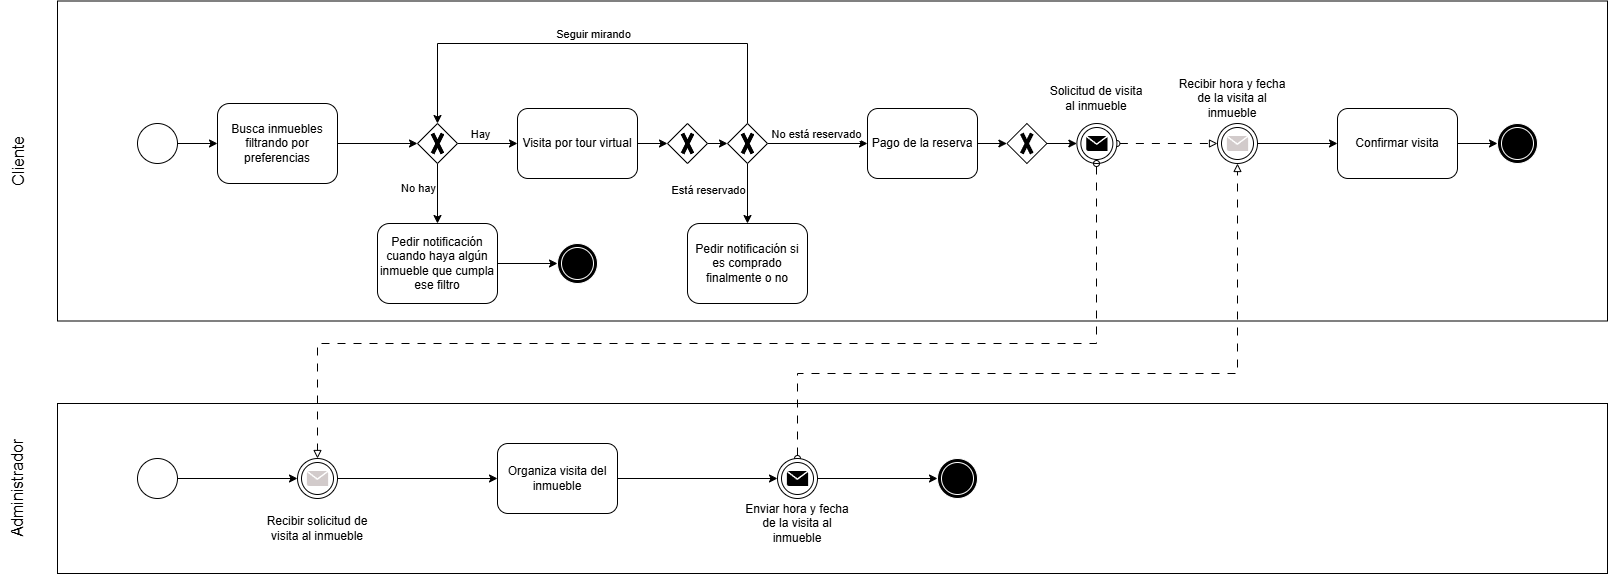

The diagram above was exported from draw.io. Its source (the exported page's mxGraphModel, read from the mxfile embedded in the PNG):
<mxGraphModel dx="2084" dy="1130" grid="1" gridSize="10" guides="1" tooltips="1" connect="1" arrows="1" fold="1" page="1" pageScale="1" pageWidth="850" pageHeight="1100" background="none" math="0" shadow="0">
  <root>
    <mxCell id="0" />
    <mxCell id="1" parent="0" />
    <mxCell id="P7BVMFCj_mXCVFJoKC5Y-69" value="" style="rounded=0;whiteSpace=wrap;html=1;" parent="1" vertex="1">
      <mxGeometry x="200" y="560" width="1550" height="170" as="geometry" />
    </mxCell>
    <mxCell id="P7BVMFCj_mXCVFJoKC5Y-67" value="" style="rounded=0;whiteSpace=wrap;html=1;" parent="1" vertex="1">
      <mxGeometry x="200" y="157.5" width="1550" height="320" as="geometry" />
    </mxCell>
    <mxCell id="7a84cebc1def654-1" value="" style="shape=mxgraph.bpmn.shape;html=1;verticalLabelPosition=bottom;labelBackgroundColor=#ffffff;verticalAlign=top;perimeter=ellipsePerimeter;outline=standard;symbol=general;" parent="1" vertex="1">
      <mxGeometry x="280" y="280" width="40" height="40" as="geometry" />
    </mxCell>
    <mxCell id="P7BVMFCj_mXCVFJoKC5Y-4" style="edgeStyle=orthogonalEdgeStyle;rounded=0;orthogonalLoop=1;jettySize=auto;html=1;exitX=1;exitY=0.5;exitDx=0;exitDy=0;entryX=0;entryY=0.5;entryDx=0;entryDy=0;" parent="1" source="7a84cebc1def654-2" target="P7BVMFCj_mXCVFJoKC5Y-2" edge="1">
      <mxGeometry relative="1" as="geometry" />
    </mxCell>
    <mxCell id="7a84cebc1def654-2" value="Busca inmuebles filtrando por preferencias" style="shape=ext;rounded=1;html=1;whiteSpace=wrap;" parent="1" vertex="1">
      <mxGeometry x="360" y="260" width="120" height="80" as="geometry" />
    </mxCell>
    <mxCell id="7a84cebc1def654-36" style="edgeStyle=orthogonalEdgeStyle;rounded=0;html=1;jettySize=auto;orthogonalLoop=1;" parent="1" source="7a84cebc1def654-1" target="7a84cebc1def654-2" edge="1">
      <mxGeometry relative="1" as="geometry" />
    </mxCell>
    <mxCell id="P7BVMFCj_mXCVFJoKC5Y-6" style="edgeStyle=orthogonalEdgeStyle;rounded=0;orthogonalLoop=1;jettySize=auto;html=1;exitX=0.5;exitY=1;exitDx=0;exitDy=0;entryX=0.5;entryY=0;entryDx=0;entryDy=0;" parent="1" source="P7BVMFCj_mXCVFJoKC5Y-2" target="P7BVMFCj_mXCVFJoKC5Y-5" edge="1">
      <mxGeometry relative="1" as="geometry" />
    </mxCell>
    <mxCell id="P7BVMFCj_mXCVFJoKC5Y-7" value="No hay" style="edgeLabel;html=1;align=center;verticalAlign=middle;resizable=0;points=[];" parent="P7BVMFCj_mXCVFJoKC5Y-6" connectable="0" vertex="1">
      <mxGeometry x="-0.2095" y="1" relative="1" as="geometry">
        <mxPoint x="-21" as="offset" />
      </mxGeometry>
    </mxCell>
    <mxCell id="P7BVMFCj_mXCVFJoKC5Y-10" style="edgeStyle=orthogonalEdgeStyle;rounded=0;orthogonalLoop=1;jettySize=auto;html=1;exitX=1;exitY=0.5;exitDx=0;exitDy=0;entryX=0;entryY=0.5;entryDx=0;entryDy=0;" parent="1" source="P7BVMFCj_mXCVFJoKC5Y-2" target="P7BVMFCj_mXCVFJoKC5Y-9" edge="1">
      <mxGeometry relative="1" as="geometry" />
    </mxCell>
    <mxCell id="P7BVMFCj_mXCVFJoKC5Y-13" value="Hay" style="edgeLabel;html=1;align=center;verticalAlign=middle;resizable=0;points=[];" parent="P7BVMFCj_mXCVFJoKC5Y-10" connectable="0" vertex="1">
      <mxGeometry x="-0.28" relative="1" as="geometry">
        <mxPoint y="-10" as="offset" />
      </mxGeometry>
    </mxCell>
    <mxCell id="P7BVMFCj_mXCVFJoKC5Y-2" value="&lt;div style=&quot;text-align: justify;&quot;&gt;&lt;br&gt;&lt;/div&gt;" style="rhombus;whiteSpace=wrap;html=1;" parent="1" vertex="1">
      <mxGeometry x="560" y="280" width="40" height="40" as="geometry" />
    </mxCell>
    <mxCell id="P7BVMFCj_mXCVFJoKC5Y-3" value="" style="shape=mxgraph.sysml.x;strokeWidth=4;" parent="1" vertex="1">
      <mxGeometry x="575" y="290" width="10" height="20" as="geometry" />
    </mxCell>
    <mxCell id="P7BVMFCj_mXCVFJoKC5Y-12" style="edgeStyle=orthogonalEdgeStyle;rounded=0;orthogonalLoop=1;jettySize=auto;html=1;exitX=1;exitY=0.5;exitDx=0;exitDy=0;entryX=0;entryY=0.5;entryDx=0;entryDy=0;" parent="1" source="P7BVMFCj_mXCVFJoKC5Y-5" target="P7BVMFCj_mXCVFJoKC5Y-11" edge="1">
      <mxGeometry relative="1" as="geometry" />
    </mxCell>
    <mxCell id="P7BVMFCj_mXCVFJoKC5Y-5" value="Pedir notificación cuando haya algún inmueble que cumpla ese filtro" style="shape=ext;rounded=1;html=1;whiteSpace=wrap;" parent="1" vertex="1">
      <mxGeometry x="520" y="380" width="120" height="80" as="geometry" />
    </mxCell>
    <mxCell id="s9maGaJpuRFjyT7x6w28-5" style="edgeStyle=orthogonalEdgeStyle;rounded=0;orthogonalLoop=1;jettySize=auto;html=1;exitX=1;exitY=0.5;exitDx=0;exitDy=0;entryX=0;entryY=0.5;entryDx=0;entryDy=0;" edge="1" parent="1" source="P7BVMFCj_mXCVFJoKC5Y-9" target="s9maGaJpuRFjyT7x6w28-3">
      <mxGeometry relative="1" as="geometry" />
    </mxCell>
    <mxCell id="P7BVMFCj_mXCVFJoKC5Y-9" value="Visita por tour virtual" style="shape=ext;rounded=1;html=1;whiteSpace=wrap;" parent="1" vertex="1">
      <mxGeometry x="660" y="265" width="120" height="70" as="geometry" />
    </mxCell>
    <mxCell id="P7BVMFCj_mXCVFJoKC5Y-11" value="" style="ellipse;shape=doubleEllipse;whiteSpace=wrap;html=1;aspect=fixed;fillColor=#000000;strokeColor=#ffffff;" parent="1" vertex="1">
      <mxGeometry x="700" y="400" width="40" height="40" as="geometry" />
    </mxCell>
    <mxCell id="P7BVMFCj_mXCVFJoKC5Y-24" style="edgeStyle=orthogonalEdgeStyle;rounded=0;orthogonalLoop=1;jettySize=auto;html=1;exitX=0.5;exitY=1;exitDx=0;exitDy=0;entryX=0.5;entryY=0;entryDx=0;entryDy=0;" parent="1" source="P7BVMFCj_mXCVFJoKC5Y-14" target="P7BVMFCj_mXCVFJoKC5Y-21" edge="1">
      <mxGeometry relative="1" as="geometry" />
    </mxCell>
    <mxCell id="P7BVMFCj_mXCVFJoKC5Y-25" value="Está reservado" style="edgeLabel;html=1;align=center;verticalAlign=middle;resizable=0;points=[];" parent="P7BVMFCj_mXCVFJoKC5Y-24" connectable="0" vertex="1">
      <mxGeometry x="-0.3061" y="-1" relative="1" as="geometry">
        <mxPoint x="-39" y="6" as="offset" />
      </mxGeometry>
    </mxCell>
    <mxCell id="P7BVMFCj_mXCVFJoKC5Y-28" style="edgeStyle=orthogonalEdgeStyle;rounded=0;orthogonalLoop=1;jettySize=auto;html=1;exitX=1;exitY=0.5;exitDx=0;exitDy=0;entryX=0;entryY=0.5;entryDx=0;entryDy=0;" parent="1" source="P7BVMFCj_mXCVFJoKC5Y-14" target="P7BVMFCj_mXCVFJoKC5Y-27" edge="1">
      <mxGeometry relative="1" as="geometry" />
    </mxCell>
    <mxCell id="P7BVMFCj_mXCVFJoKC5Y-29" value="No está reservado" style="edgeLabel;html=1;align=center;verticalAlign=middle;resizable=0;points=[];" parent="P7BVMFCj_mXCVFJoKC5Y-28" connectable="0" vertex="1">
      <mxGeometry x="-0.3959" y="-2" relative="1" as="geometry">
        <mxPoint x="18" y="-12" as="offset" />
      </mxGeometry>
    </mxCell>
    <mxCell id="P7BVMFCj_mXCVFJoKC5Y-30" style="edgeStyle=orthogonalEdgeStyle;rounded=0;orthogonalLoop=1;jettySize=auto;html=1;exitX=0.5;exitY=0;exitDx=0;exitDy=0;entryX=0.5;entryY=0;entryDx=0;entryDy=0;" parent="1" source="P7BVMFCj_mXCVFJoKC5Y-14" target="P7BVMFCj_mXCVFJoKC5Y-2" edge="1">
      <mxGeometry relative="1" as="geometry">
        <Array as="points">
          <mxPoint x="890" y="200" />
          <mxPoint x="580" y="200" />
        </Array>
      </mxGeometry>
    </mxCell>
    <mxCell id="P7BVMFCj_mXCVFJoKC5Y-31" value="Seguir mirando" style="edgeLabel;html=1;align=center;verticalAlign=middle;resizable=0;points=[];" parent="P7BVMFCj_mXCVFJoKC5Y-30" connectable="0" vertex="1">
      <mxGeometry x="0.0844" y="1" relative="1" as="geometry">
        <mxPoint x="19" y="-11" as="offset" />
      </mxGeometry>
    </mxCell>
    <mxCell id="P7BVMFCj_mXCVFJoKC5Y-14" value="&lt;div style=&quot;text-align: justify;&quot;&gt;&lt;br&gt;&lt;/div&gt;" style="rhombus;whiteSpace=wrap;html=1;" parent="1" vertex="1">
      <mxGeometry x="870" y="280" width="40" height="40" as="geometry" />
    </mxCell>
    <mxCell id="P7BVMFCj_mXCVFJoKC5Y-15" value="" style="shape=mxgraph.sysml.x;strokeWidth=4;" parent="1" vertex="1">
      <mxGeometry x="885" y="290" width="10" height="20" as="geometry" />
    </mxCell>
    <mxCell id="P7BVMFCj_mXCVFJoKC5Y-19" value="" style="ellipse;shape=doubleEllipse;whiteSpace=wrap;html=1;aspect=fixed;fillColor=#000000;strokeColor=#ffffff;" parent="1" vertex="1">
      <mxGeometry x="1640" y="280" width="40" height="40" as="geometry" />
    </mxCell>
    <mxCell id="P7BVMFCj_mXCVFJoKC5Y-21" value="Pedir notificación si es comprado finalmente o no" style="shape=ext;rounded=1;html=1;whiteSpace=wrap;" parent="1" vertex="1">
      <mxGeometry x="830" y="380" width="120" height="80" as="geometry" />
    </mxCell>
    <mxCell id="P7BVMFCj_mXCVFJoKC5Y-22" value="" style="ellipse;shape=doubleEllipse;whiteSpace=wrap;html=1;aspect=fixed;fillColor=#000000;strokeColor=#ffffff;" parent="1" vertex="1">
      <mxGeometry x="1080" y="615" width="40" height="40" as="geometry" />
    </mxCell>
    <mxCell id="s9maGaJpuRFjyT7x6w28-11" style="edgeStyle=orthogonalEdgeStyle;rounded=0;orthogonalLoop=1;jettySize=auto;html=1;exitX=1;exitY=0.5;exitDx=0;exitDy=0;entryX=0;entryY=0.5;entryDx=0;entryDy=0;" edge="1" parent="1" source="P7BVMFCj_mXCVFJoKC5Y-27" target="s9maGaJpuRFjyT7x6w28-9">
      <mxGeometry relative="1" as="geometry" />
    </mxCell>
    <mxCell id="P7BVMFCj_mXCVFJoKC5Y-27" value="Pago de la reserva" style="shape=ext;rounded=1;html=1;whiteSpace=wrap;" parent="1" vertex="1">
      <mxGeometry x="1010" y="265" width="110" height="70" as="geometry" />
    </mxCell>
    <mxCell id="P7BVMFCj_mXCVFJoKC5Y-61" style="edgeStyle=orthogonalEdgeStyle;rounded=0;orthogonalLoop=1;jettySize=auto;html=1;exitX=1;exitY=0.5;exitDx=0;exitDy=0;entryX=0;entryY=0.5;entryDx=0;entryDy=0;dashed=1;dashPattern=8 8;startArrow=oval;startFill=0;endArrow=block;endFill=0;" parent="1" source="P7BVMFCj_mXCVFJoKC5Y-34" target="P7BVMFCj_mXCVFJoKC5Y-59" edge="1">
      <mxGeometry relative="1" as="geometry" />
    </mxCell>
    <mxCell id="P7BVMFCj_mXCVFJoKC5Y-34" value="" style="ellipse;shape=doubleEllipse;whiteSpace=wrap;html=1;aspect=fixed;" parent="1" vertex="1">
      <mxGeometry x="1219.38" y="280" width="40" height="40" as="geometry" />
    </mxCell>
    <mxCell id="P7BVMFCj_mXCVFJoKC5Y-35" value="" style="shadow=0;dashed=0;html=1;strokeColor=none;fillColor=#000000;labelPosition=center;verticalLabelPosition=bottom;verticalAlign=top;align=center;outlineConnect=0;shape=mxgraph.veeam.2d.letter;" parent="1" vertex="1">
      <mxGeometry x="1228.76" y="292.5" width="21.25" height="15" as="geometry" />
    </mxCell>
    <mxCell id="P7BVMFCj_mXCVFJoKC5Y-45" style="edgeStyle=orthogonalEdgeStyle;rounded=0;orthogonalLoop=1;jettySize=auto;html=1;exitX=1;exitY=0.5;exitDx=0;exitDy=0;entryX=0;entryY=0.5;entryDx=0;entryDy=0;" parent="1" source="P7BVMFCj_mXCVFJoKC5Y-37" target="P7BVMFCj_mXCVFJoKC5Y-38" edge="1">
      <mxGeometry relative="1" as="geometry" />
    </mxCell>
    <mxCell id="P7BVMFCj_mXCVFJoKC5Y-37" value="" style="shape=mxgraph.bpmn.shape;html=1;verticalLabelPosition=bottom;labelBackgroundColor=#ffffff;verticalAlign=top;perimeter=ellipsePerimeter;outline=standard;symbol=general;" parent="1" vertex="1">
      <mxGeometry x="280" y="615" width="40" height="40" as="geometry" />
    </mxCell>
    <mxCell id="P7BVMFCj_mXCVFJoKC5Y-46" style="edgeStyle=orthogonalEdgeStyle;rounded=0;orthogonalLoop=1;jettySize=auto;html=1;exitX=1;exitY=0.5;exitDx=0;exitDy=0;" parent="1" source="P7BVMFCj_mXCVFJoKC5Y-38" target="P7BVMFCj_mXCVFJoKC5Y-44" edge="1">
      <mxGeometry relative="1" as="geometry" />
    </mxCell>
    <mxCell id="P7BVMFCj_mXCVFJoKC5Y-38" value="" style="ellipse;shape=doubleEllipse;whiteSpace=wrap;html=1;aspect=fixed;" parent="1" vertex="1">
      <mxGeometry x="440.0000000000001" y="615" width="40" height="40" as="geometry" />
    </mxCell>
    <mxCell id="P7BVMFCj_mXCVFJoKC5Y-39" value="" style="shadow=0;dashed=0;html=1;strokeColor=none;fillColor=#d2cbcb;labelPosition=center;verticalLabelPosition=bottom;verticalAlign=top;align=center;outlineConnect=0;shape=mxgraph.veeam.2d.letter;strokeWidth=6;" parent="1" vertex="1">
      <mxGeometry x="449.38" y="627.5" width="21.25" height="15" as="geometry" />
    </mxCell>
    <mxCell id="P7BVMFCj_mXCVFJoKC5Y-40" style="edgeStyle=orthogonalEdgeStyle;rounded=0;orthogonalLoop=1;jettySize=auto;html=1;dashed=1;dashPattern=8 8;endArrow=block;endFill=0;startArrow=oval;startFill=0;" parent="1" target="P7BVMFCj_mXCVFJoKC5Y-38" edge="1">
      <mxGeometry relative="1" as="geometry">
        <mxPoint x="1239" y="320" as="sourcePoint" />
        <Array as="points">
          <mxPoint x="1239" y="500" />
          <mxPoint x="460" y="500" />
        </Array>
      </mxGeometry>
    </mxCell>
    <mxCell id="P7BVMFCj_mXCVFJoKC5Y-51" style="edgeStyle=orthogonalEdgeStyle;rounded=0;orthogonalLoop=1;jettySize=auto;html=1;exitX=1;exitY=0.5;exitDx=0;exitDy=0;entryX=0;entryY=0.5;entryDx=0;entryDy=0;" parent="1" source="P7BVMFCj_mXCVFJoKC5Y-44" target="P7BVMFCj_mXCVFJoKC5Y-47" edge="1">
      <mxGeometry relative="1" as="geometry" />
    </mxCell>
    <mxCell id="P7BVMFCj_mXCVFJoKC5Y-44" value="Organiza visita del inmueble" style="shape=ext;rounded=1;html=1;whiteSpace=wrap;" parent="1" vertex="1">
      <mxGeometry x="640" y="600" width="120" height="70" as="geometry" />
    </mxCell>
    <mxCell id="P7BVMFCj_mXCVFJoKC5Y-56" style="edgeStyle=orthogonalEdgeStyle;rounded=0;orthogonalLoop=1;jettySize=auto;html=1;exitX=1;exitY=0.5;exitDx=0;exitDy=0;entryX=0;entryY=0.5;entryDx=0;entryDy=0;" parent="1" source="P7BVMFCj_mXCVFJoKC5Y-47" target="P7BVMFCj_mXCVFJoKC5Y-22" edge="1">
      <mxGeometry relative="1" as="geometry" />
    </mxCell>
    <mxCell id="P7BVMFCj_mXCVFJoKC5Y-63" style="edgeStyle=orthogonalEdgeStyle;rounded=0;orthogonalLoop=1;jettySize=auto;html=1;exitX=0.5;exitY=0;exitDx=0;exitDy=0;entryX=0.5;entryY=1;entryDx=0;entryDy=0;dashed=1;dashPattern=8 8;endArrow=block;endFill=0;startArrow=oval;startFill=0;" parent="1" source="P7BVMFCj_mXCVFJoKC5Y-47" target="P7BVMFCj_mXCVFJoKC5Y-59" edge="1">
      <mxGeometry relative="1" as="geometry">
        <Array as="points">
          <mxPoint x="940" y="530" />
          <mxPoint x="1380" y="530" />
        </Array>
      </mxGeometry>
    </mxCell>
    <mxCell id="P7BVMFCj_mXCVFJoKC5Y-47" value="" style="ellipse;shape=doubleEllipse;whiteSpace=wrap;html=1;aspect=fixed;" parent="1" vertex="1">
      <mxGeometry x="920.0000000000001" y="615" width="40" height="40" as="geometry" />
    </mxCell>
    <mxCell id="P7BVMFCj_mXCVFJoKC5Y-48" value="" style="shadow=0;dashed=0;html=1;strokeColor=none;fillColor=#000000;labelPosition=center;verticalLabelPosition=bottom;verticalAlign=top;align=center;outlineConnect=0;shape=mxgraph.veeam.2d.letter;" parent="1" vertex="1">
      <mxGeometry x="929.38" y="627.5" width="21.25" height="15" as="geometry" />
    </mxCell>
    <mxCell id="P7BVMFCj_mXCVFJoKC5Y-50" value="Solicitud de visita al inmueble" style="text;html=1;align=center;verticalAlign=middle;whiteSpace=wrap;rounded=0;" parent="1" vertex="1">
      <mxGeometry x="1189.3899999999999" y="240" width="100" height="30" as="geometry" />
    </mxCell>
    <mxCell id="P7BVMFCj_mXCVFJoKC5Y-52" value="Recibir solicitud de visita al inmueble" style="text;html=1;align=center;verticalAlign=middle;whiteSpace=wrap;rounded=0;" parent="1" vertex="1">
      <mxGeometry x="405" y="670" width="110" height="30" as="geometry" />
    </mxCell>
    <mxCell id="P7BVMFCj_mXCVFJoKC5Y-53" value="Enviar hora y fecha de la visita al inmueble" style="text;html=1;align=center;verticalAlign=middle;whiteSpace=wrap;rounded=0;" parent="1" vertex="1">
      <mxGeometry x="885" y="665" width="110" height="30" as="geometry" />
    </mxCell>
    <mxCell id="P7BVMFCj_mXCVFJoKC5Y-65" style="edgeStyle=orthogonalEdgeStyle;rounded=0;orthogonalLoop=1;jettySize=auto;html=1;exitX=1;exitY=0.5;exitDx=0;exitDy=0;entryX=0;entryY=0.5;entryDx=0;entryDy=0;" parent="1" source="P7BVMFCj_mXCVFJoKC5Y-59" target="P7BVMFCj_mXCVFJoKC5Y-64" edge="1">
      <mxGeometry relative="1" as="geometry" />
    </mxCell>
    <mxCell id="P7BVMFCj_mXCVFJoKC5Y-59" value="" style="ellipse;shape=doubleEllipse;whiteSpace=wrap;html=1;aspect=fixed;" parent="1" vertex="1">
      <mxGeometry x="1360" y="280" width="40" height="40" as="geometry" />
    </mxCell>
    <mxCell id="P7BVMFCj_mXCVFJoKC5Y-60" value="" style="shadow=0;dashed=0;html=1;strokeColor=none;fillColor=#d2cbcb;labelPosition=center;verticalLabelPosition=bottom;verticalAlign=top;align=center;outlineConnect=0;shape=mxgraph.veeam.2d.letter;strokeWidth=6;" parent="1" vertex="1">
      <mxGeometry x="1369.38" y="292.5" width="21.25" height="15" as="geometry" />
    </mxCell>
    <mxCell id="P7BVMFCj_mXCVFJoKC5Y-62" value="Recibir&amp;nbsp;&lt;span style=&quot;background-color: initial;&quot;&gt;hora y fecha de la visita al inmueble&lt;/span&gt;" style="text;html=1;align=center;verticalAlign=middle;whiteSpace=wrap;rounded=0;" parent="1" vertex="1">
      <mxGeometry x="1320" y="240" width="110" height="30" as="geometry" />
    </mxCell>
    <mxCell id="P7BVMFCj_mXCVFJoKC5Y-66" style="edgeStyle=orthogonalEdgeStyle;rounded=0;orthogonalLoop=1;jettySize=auto;html=1;exitX=1;exitY=0.5;exitDx=0;exitDy=0;entryX=0;entryY=0.5;entryDx=0;entryDy=0;" parent="1" source="P7BVMFCj_mXCVFJoKC5Y-64" target="P7BVMFCj_mXCVFJoKC5Y-19" edge="1">
      <mxGeometry relative="1" as="geometry" />
    </mxCell>
    <mxCell id="P7BVMFCj_mXCVFJoKC5Y-64" value="Confirmar visita" style="shape=ext;rounded=1;html=1;whiteSpace=wrap;" parent="1" vertex="1">
      <mxGeometry x="1480" y="265" width="120" height="70" as="geometry" />
    </mxCell>
    <mxCell id="P7BVMFCj_mXCVFJoKC5Y-68" value="Cliente" style="text;html=1;align=center;verticalAlign=middle;whiteSpace=wrap;rounded=0;rotation=-90;fontSize=16;" parent="1" vertex="1">
      <mxGeometry x="120" y="300" width="80" height="35" as="geometry" />
    </mxCell>
    <mxCell id="P7BVMFCj_mXCVFJoKC5Y-70" value="Administrador" style="text;html=1;align=center;verticalAlign=middle;whiteSpace=wrap;rounded=0;rotation=-90;fontSize=16;" parent="1" vertex="1">
      <mxGeometry x="120" y="627.5" width="80" height="35" as="geometry" />
    </mxCell>
    <mxCell id="s9maGaJpuRFjyT7x6w28-6" style="edgeStyle=orthogonalEdgeStyle;rounded=0;orthogonalLoop=1;jettySize=auto;html=1;exitX=1;exitY=0.5;exitDx=0;exitDy=0;entryX=0;entryY=0.5;entryDx=0;entryDy=0;" edge="1" parent="1" source="s9maGaJpuRFjyT7x6w28-3" target="P7BVMFCj_mXCVFJoKC5Y-14">
      <mxGeometry relative="1" as="geometry" />
    </mxCell>
    <mxCell id="s9maGaJpuRFjyT7x6w28-3" value="&lt;div style=&quot;text-align: justify;&quot;&gt;&lt;br&gt;&lt;/div&gt;" style="rhombus;whiteSpace=wrap;html=1;" vertex="1" parent="1">
      <mxGeometry x="810" y="280" width="40" height="40" as="geometry" />
    </mxCell>
    <mxCell id="s9maGaJpuRFjyT7x6w28-4" value="" style="shape=mxgraph.sysml.x;strokeWidth=4;" vertex="1" parent="1">
      <mxGeometry x="825" y="290" width="10" height="20" as="geometry" />
    </mxCell>
    <mxCell id="s9maGaJpuRFjyT7x6w28-12" style="edgeStyle=orthogonalEdgeStyle;rounded=0;orthogonalLoop=1;jettySize=auto;html=1;exitX=1;exitY=0.5;exitDx=0;exitDy=0;entryX=0;entryY=0.5;entryDx=0;entryDy=0;" edge="1" parent="1" source="s9maGaJpuRFjyT7x6w28-9" target="P7BVMFCj_mXCVFJoKC5Y-34">
      <mxGeometry relative="1" as="geometry" />
    </mxCell>
    <mxCell id="s9maGaJpuRFjyT7x6w28-9" value="&lt;div style=&quot;text-align: justify;&quot;&gt;&lt;br&gt;&lt;/div&gt;" style="rhombus;whiteSpace=wrap;html=1;" vertex="1" parent="1">
      <mxGeometry x="1149.3899999999999" y="280" width="40" height="40" as="geometry" />
    </mxCell>
    <mxCell id="s9maGaJpuRFjyT7x6w28-10" value="" style="shape=mxgraph.sysml.x;strokeWidth=4;" vertex="1" parent="1">
      <mxGeometry x="1164.3899999999999" y="290" width="10" height="20" as="geometry" />
    </mxCell>
  </root>
</mxGraphModel>